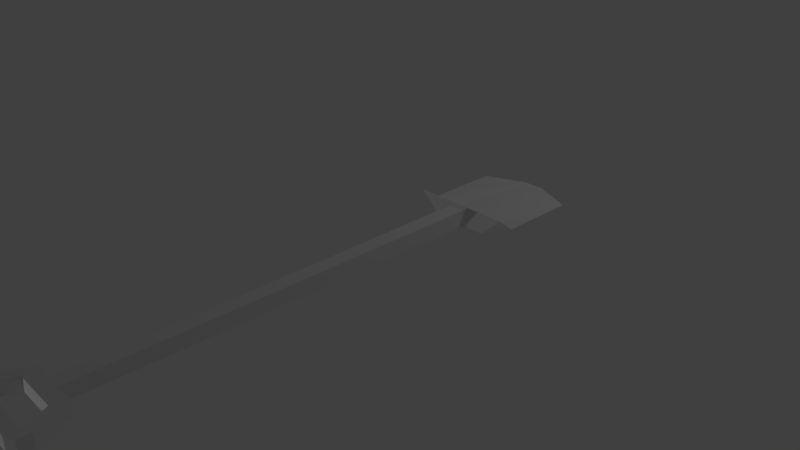 # Source: Shovel.blend  (saved by Blender 2.79.0; exported with 4.5.12 LTS)
import bpy
from mathutils import Matrix  # noqa: F401  (used for matrix-valued properties, if any)

bpy.ops.wm.read_factory_settings(use_empty=True)
scene = bpy.context.scene
scene.name = 'Scene'

# ---- collections
col_collection_1 = bpy.data.collections.new('Collection 1'); scene.collection.children.link(col_collection_1)

# ---- materials (node trees are filled in below, after node groups)
mat_material = bpy.data.materials.new('Material')
mat_material.alpha_threshold = 0.0
mat_material.use_transparent_shadow = False
mat_material.roughness = 0.5
mat_material.line_color = (0.0, 0.0, 0.0, 1.0)

# ---- material node trees

# ---- world
world_world = bpy.data.worlds.new('World'); scene.world = world_world
world_world.color = (0.05088, 0.05088, 0.05088)
world_world.use_sun_shadow = False
world_world.sun_shadow_jitter_overblur = 0.0
world_world.cycles.sampling_method = 'MANUAL'

# ---- cameras
cam_camera = bpy.data.cameras.new('Camera')
cam_camera.clip_end = 100.0
cam_camera.lens = 35.0
cam_camera.sensor_width = 32.0
cam_camera.sensor_height = 18.0
cam_camera.ortho_scale = 7.314
cam_camera.dof.focus_distance = 0.0
cam_camera.dof.aperture_fstop = 128.0

# ---- lights
light_lamp_001 = bpy.data.lights.new('Lamp.001', 'POINT')
light_lamp_001.transmission_factor = 0.0
light_lamp_001.cutoff_distance = 30.0
light_lamp_001.energy = 100.0
light_lamp_001.shadow_buffer_clip_start = 1.001
light_lamp_001.shadow_soft_size = 0.1
light_lamp_001.shadow_maximum_resolution = 0.006
light_lamp_001.use_absolute_resolution = True
light_lamp = bpy.data.lights.new('Lamp', 'POINT')
light_lamp.transmission_factor = 0.0
light_lamp.cutoff_distance = 30.0
light_lamp.energy = 100.0
light_lamp.shadow_buffer_clip_start = 1.001
light_lamp.shadow_soft_size = 0.1
light_lamp.shadow_maximum_resolution = 0.006
light_lamp.use_absolute_resolution = True

# ---- meshes
me_cube = bpy.data.meshes.new('Cube')
me_cube.from_pydata([(0.1475, 1.692, -0.1522), (0.09849, -4.166, -0.1016), (-0.09849, -4.166, -0.1016), (-0.1475, 1.692, -0.1522), (0.1475, 1.692, 0.1522), (0.09849, -4.166, 0.1016), (-0.09849, -4.166, 0.1016), (-0.1475, 1.692, 0.1522), (0.1475, 2.202, -0.2106), (-0.1475, 2.202, -0.2106), (0.3726, 1.876, -0.1225), (-0.3726, 1.876, -0.1225), (0.4006, 1.697, -0.1522), (0.7367, 1.697, 0.1522), (-0.4006, 1.697, -0.1522), (-0.7367, 1.697, 0.1522), (0.4626, 2.056, -0.1522), (0.7367, 1.94, -0.05288), (-0.4626, 2.056, -0.1522), (-0.7367, 1.94, -0.05288), (0.1475, 2.857, -0.1522), (-0.1475, 2.857, -0.1522), (0.1475, 3.343, -0.05288), (-0.1475, 3.343, -0.05288), (0.4983, 2.609, -0.1522), (0.7367, 3.095, -0.05288), (-0.4983, 2.609, -0.1522), (-0.7367, 3.095, -0.05288), (-0.09849, -4.358, 0.1016), (0.09849, -4.358, 0.1016), (-0.09849, -4.358, -0.1016), (0.09849, -4.358, -0.1016), (-0.4745, -4.688, 0.1016), (-0.4745, -4.688, -0.1016), (-0.6028, -4.626, -0.1016), (-0.6028, -4.626, 0.1016), (0.4745, -4.688, -0.1016), (0.4745, -4.688, 0.1016), (0.6028, -4.626, 0.1016), (0.6028, -4.626, -0.1016), (0.12, 1.617, -0.1238), (-0.12, 1.617, -0.1238), (0.12, 1.617, 0.1238), (-0.12, 1.617, 0.1238), (-0.3279, -4.358, 0.1016), (-0.3279, -4.358, -0.1016), (-0.3787, -4.166, 0.1016), (-0.3787, -4.166, -0.1016), (0.3279, -4.358, -0.1016), (0.3279, -4.358, 0.1016), (0.3787, -4.166, -0.1016), (0.3787, -4.166, 0.1016), (-0.6028, -4.788, 0.1016), (-0.4745, -4.85, 0.1016), (-0.4745, -4.85, -0.1016), (-0.6028, -4.788, -0.1016), (0.6028, -4.788, -0.1016), (0.4745, -4.85, -0.1016), (0.4745, -4.85, 0.1016), (0.6028, -4.788, 0.1016)], [], [(40, 1, 2, 41), (42, 43, 6, 5), (40, 42, 5, 1), (0, 4, 42, 40), (41, 43, 7, 3), (17, 16, 24, 25), (9, 18, 26, 21), (7, 4, 10, 11), (4, 0, 12, 13), (0, 3, 9, 8), (13, 12, 17), (14, 19, 18), (7, 11, 15), (3, 7, 15, 14), (0, 8, 16, 12), (11, 10, 22, 23), (9, 3, 14, 18), (10, 13, 17), (20, 22, 25, 24), (22, 20, 21, 23), (23, 21, 26, 27), (16, 8, 20, 24), (8, 9, 21, 20), (18, 19, 27, 26), (19, 11, 23, 27), (10, 17, 25, 22), (30, 31, 29, 28), (17, 12, 16), (19, 14, 15), (13, 10, 4), (15, 11, 19), (2, 1, 31, 30), (28, 44, 45, 30), (2, 6, 43, 41), (45, 33, 34, 47), (47, 34, 35, 46), (39, 38, 59, 56), (50, 39, 36, 48), (48, 36, 37, 49), (49, 37, 38, 51), (51, 38, 39, 50), (34, 33, 54, 55), (6, 46, 44, 28), (5, 6, 28, 29), (4, 7, 43, 42), (0, 40, 41, 3), (44, 32, 33, 45), (46, 35, 32, 44), (2, 47, 46, 6), (30, 45, 47, 2), (5, 51, 50, 1), (29, 49, 51, 5), (31, 48, 49, 29), (1, 50, 48, 31), (52, 55, 54, 53), (56, 59, 58, 57), (32, 35, 52, 53), (37, 36, 57, 58), (35, 34, 55, 52), (33, 32, 53, 54), (38, 37, 58, 59), (36, 39, 56, 57), (32, 37, 36, 33), (32, 53, 58, 37), (36, 57, 54, 33), (54, 57, 58, 53)])
_uv = me_cube.uv_layers.new(name='UVMap')
_uv.uv.foreach_set('vector', [0.1236, 0.7811, 0.1272, 0.09536, 0.1602, 0.09536, 0.1638, 0.7811, 0.3885, 0.02317, 0.4288, 0.02317, 0.4252, 0.7086, 0.3922, 0.7086, 0.6461, 0.02321, 0.6877, 0.02321, 0.684, 0.7082, 0.6499, 0.7082, 0.6414, 0.01423, 0.6924, 0.01423, 0.6877, 0.02321, 0.6461, 0.02321, 0.5548, 0.6992, 0.5964, 0.6992, 0.6011, 0.7082, 0.5501, 0.7082, 0.02013, 0.8194, 0.06611, 0.8332, 0.06012, 0.8987, 0.02013, 0.9563, 0.1685, 0.8505, 0.2213, 0.8332, 0.2273, 0.8987, 0.1685, 0.9282, 0.7788, 0.3067, 0.7788, 0.3417, 0.7327, 0.3684, 0.7327, 0.28, 0.8701, 0.405, 0.819, 0.405, 0.819, 0.375, 0.8701, 0.3352, 0.119, 0.7899, 0.1685, 0.7899, 0.1685, 0.8505, 0.119, 0.8505, 0.02013, 0.7906, 0.07651, 0.7906, 0.02013, 0.8194, 0.2109, 0.7906, 0.2673, 0.8194, 0.2213, 0.8332, 0.7788, 0.3067, 0.7327, 0.28, 0.7788, 0.2368, 0.819, 0.2368, 0.8701, 0.2368, 0.8701, 0.3067, 0.819, 0.2668, 0.119, 0.7899, 0.119, 0.8505, 0.06611, 0.8332, 0.07651, 0.7906, 0.7938, 0.03428, 0.9188, 0.03428, 0.881, 0.2084, 0.8315, 0.2084, 0.1685, 0.8505, 0.1685, 0.7899, 0.2109, 0.7906, 0.2213, 0.8332, 0.9188, 0.03428, 0.9799, 0.01423, 0.9799, 0.0421, 0.119, 0.9282, 0.119, 0.9858, 0.02013, 0.9563, 0.06012, 0.8987, 0.119, 0.9858, 0.119, 0.9282, 0.1685, 0.9282, 0.1685, 0.9858, 0.1685, 0.9858, 0.1685, 0.9282, 0.2273, 0.8987, 0.2673, 0.9563, 0.06611, 0.8332, 0.119, 0.8505, 0.119, 0.9282, 0.06012, 0.8987, 0.119, 0.8505, 0.1685, 0.8505, 0.1685, 0.9282, 0.119, 0.9282, 0.2213, 0.8332, 0.2673, 0.8194, 0.2673, 0.9563, 0.2273, 0.8987, 0.7327, 0.0421, 0.7938, 0.03428, 0.8315, 0.2084, 0.7327, 0.1789, 0.9188, 0.03428, 0.9799, 0.0421, 0.9799, 0.1789, 0.881, 0.2084, 0.9155, 0.4672, 0.9155, 0.4906, 0.8814, 0.4906, 0.8814, 0.4672, 0.02013, 0.8194, 0.07651, 0.7906, 0.06611, 0.8332, 0.2673, 0.8194, 0.2109, 0.7906, 0.2673, 0.7906, 0.7788, 0.4115, 0.7327, 0.3684, 0.7788, 0.3417, 0.7327, 0.01423, 0.7938, 0.03428, 0.7327, 0.0421, 0.1602, 0.09536, 0.1272, 0.09536, 0.1272, 0.07263, 0.1602, 0.07263, 0.8814, 0.4672, 0.8814, 0.44, 0.9155, 0.44, 0.9155, 0.4672, 0.5585, 0.01423, 0.5926, 0.01423, 0.5964, 0.6992, 0.5548, 0.6992, 0.1987, 0.07263, 0.2233, 0.03343, 0.2448, 0.04075, 0.2072, 0.09536, 0.8071, 0.6533, 0.8071, 0.6002, 0.8412, 0.6002, 0.8412, 0.6533, 0.8814, 0.5994, 0.9155, 0.5994, 0.9155, 0.6185, 0.8814, 0.6185, 0.08018, 0.09536, 0.04259, 0.04075, 0.06411, 0.03343, 0.08871, 0.07263, 0.9104, 0.2961, 0.9104, 0.256, 0.9445, 0.256, 0.9445, 0.2961, 0.3537, 0.7313, 0.3291, 0.7705, 0.3076, 0.7632, 0.3452, 0.7086, 0.9155, 0.5462, 0.9155, 0.5994, 0.8814, 0.5994, 0.8814, 0.5462, 0.2448, 0.04075, 0.2233, 0.03343, 0.2233, 0.01423, 0.2448, 0.02155, 0.4252, 0.7086, 0.4722, 0.7086, 0.4637, 0.7313, 0.4252, 0.7313, 0.3922, 0.7086, 0.4252, 0.7086, 0.4252, 0.7313, 0.3922, 0.7313, 0.3839, 0.01423, 0.4334, 0.01423, 0.4288, 0.02317, 0.3885, 0.02317, 0.119, 0.7899, 0.1236, 0.7811, 0.1638, 0.7811, 0.1685, 0.7899, 0.9104, 0.3838, 0.9104, 0.3437, 0.9445, 0.3437, 0.9445, 0.3838, 0.4722, 0.7086, 0.5098, 0.7632, 0.4883, 0.7705, 0.4637, 0.7313, 0.7327, 0.6447, 0.7327, 0.6114, 0.7668, 0.6114, 0.7668, 0.6447, 0.1602, 0.07263, 0.1987, 0.07263, 0.2072, 0.09536, 0.1602, 0.09536, 0.8814, 0.6802, 0.8814, 0.647, 0.9155, 0.647, 0.9155, 0.6802, 0.3922, 0.7313, 0.3537, 0.7313, 0.3452, 0.7086, 0.3922, 0.7086, 0.9155, 0.4906, 0.9155, 0.5178, 0.8814, 0.5178, 0.8814, 0.4906, 0.1272, 0.09536, 0.08018, 0.09536, 0.08871, 0.07263, 0.1272, 0.07263, 0.7327, 0.44, 0.7668, 0.44, 0.7668, 0.4552, 0.7327, 0.4552, 0.7668, 0.583, 0.7327, 0.583, 0.7327, 0.5678, 0.7668, 0.5678, 0.4883, 0.7705, 0.5098, 0.7632, 0.5098, 0.7823, 0.4883, 0.7897, 0.9445, 0.256, 0.9104, 0.256, 0.9104, 0.2368, 0.9445, 0.2368, 0.8412, 0.6002, 0.8071, 0.6002, 0.8071, 0.581, 0.8412, 0.581, 0.9445, 0.3437, 0.9104, 0.3437, 0.9104, 0.3245, 0.9445, 0.3245, 0.3076, 0.7632, 0.3291, 0.7705, 0.3291, 0.7897, 0.3076, 0.7823, 0.06411, 0.03343, 0.04259, 0.04075, 0.04259, 0.02155, 0.06411, 0.01423, 0.8412, 0.44, 0.8412, 0.5525, 0.8071, 0.5525, 0.8071, 0.44, 0.4883, 0.7705, 0.4883, 0.7897, 0.3291, 0.7897, 0.3291, 0.7705, 0.06411, 0.03343, 0.06411, 0.01423, 0.2233, 0.01423, 0.2233, 0.03343, 0.7668, 0.4552, 0.7668, 0.5678, 0.7327, 0.5678, 0.7327, 0.4552])
me_cube.materials.append(mat_material)
me_cube.use_remesh_preserve_volume = False
me_cube.use_remesh_preserve_attributes = False
me_cube.use_mirror_vertex_groups = False
me_cube.use_paint_bone_selection = False
me_cube.use_paint_mask = True
me_cube.update()

# ---- objects
ob_lamp_001 = bpy.data.objects.new('Lamp.001', light_lamp_001)
ob_cube = bpy.data.objects.new('Cube', me_cube)
ob_lamp = bpy.data.objects.new('Lamp', light_lamp)
ob_camera = bpy.data.objects.new('Camera', cam_camera)

# ---- transforms, parenting, visibility, modifiers, constraints
ob_lamp_001.location = (-2.097, -6.587, -2.94)
ob_lamp_001.rotation_euler = (0.6503, 0.05522, 1.866)
ob_lamp_001.lock_rotations_4d = False
ob_lamp_001.empty_display_type = 'ARROWS'
ob_lamp_001.color = (0.0, 0.0, 0.0, 0.0)
ob_lamp_001.lineart.crease_threshold = 0.0
ob_cube.location = (0.0, 0.0, 0.0)
ob_cube.lock_rotations_4d = False
ob_cube.empty_display_type = 'ARROWS'
ob_cube.lineart.crease_threshold = 0.0
ob_lamp.location = (3.126, 4.623, 5.904)
ob_lamp.rotation_euler = (0.6503, 0.05522, 1.866)
ob_lamp.lock_rotations_4d = False
ob_lamp.empty_display_type = 'ARROWS'
ob_lamp.color = (0.0, 0.0, 0.0, 0.0)
ob_lamp.lineart.crease_threshold = 0.0
ob_camera.location = (7.481, -6.508, 5.344)
ob_camera.rotation_euler = (1.109, 0.0, 0.8149)
ob_camera.lock_rotations_4d = False
ob_camera.empty_display_type = 'ARROWS'
ob_camera.color = (0.0, 0.0, 0.0, 0.0)
ob_camera.display_type = 'WIRE'
ob_camera.lineart.crease_threshold = 0.0

# ---- collection membership
col_collection_1.objects.link(ob_lamp_001)
col_collection_1.objects.link(ob_cube)
col_collection_1.objects.link(ob_lamp)
col_collection_1.objects.link(ob_camera)

# ---- scene / render settings (as saved in the file)
scene.camera = ob_camera
scene.frame_start = 1; scene.frame_end = 250; scene.frame_set(1)
scene.render.engine = 'BLENDER_EEVEE_NEXT'
scene.render.resolution_percentage = 50
scene.render.dither_intensity = 0.0
scene.cycles.use_denoising = False
scene.cycles.samples = 128
scene.cycles.sampling_pattern = 'TABULATED_SOBOL'
scene.cycles.use_adaptive_sampling = False
scene.cycles.use_light_tree = False
scene.cycles.blur_glossy = 0.0
scene.cycles.sample_clamp_indirect = 0.0
scene.view_settings.view_transform = 'Standard'
bpy.context.view_layer.update()

